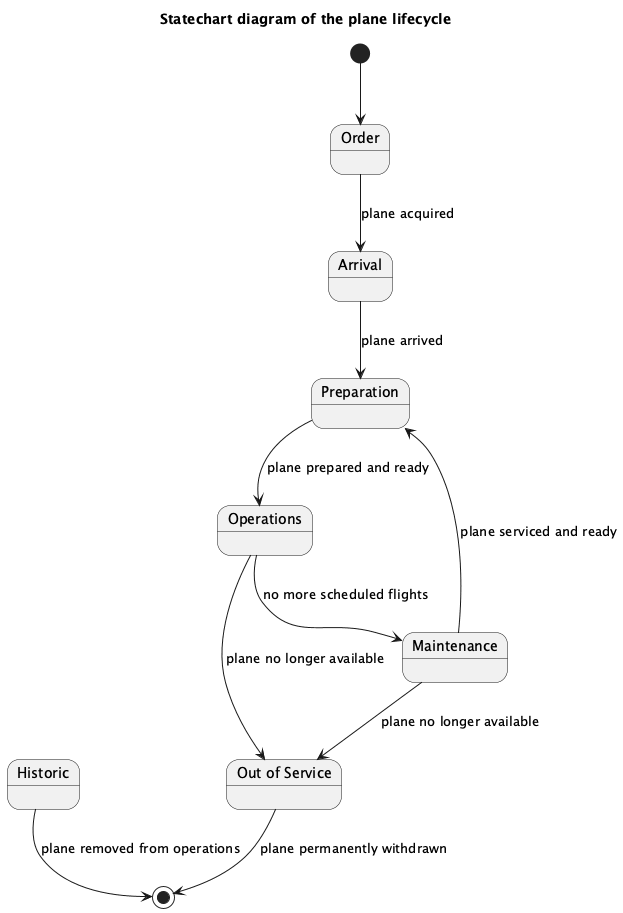

The diagram above was rendered by PlantUML. Its source (embedded in the PNG):
@startuml
title Statechart diagram of the plane lifecycle

[*] --> Order
state Order
state Arrival
state Preparation
state Operations
state Maintenance
state "Out of Service" as OutOfService
state Historic

Order --> Arrival : plane acquired
Arrival --> Preparation : plane arrived
Preparation --> Operations : plane prepared and ready
Operations --> Maintenance : no more scheduled flights
Maintenance --> Preparation : plane serviced and ready
Operations --> OutOfService : plane no longer available
Maintenance --> OutOfService : plane no longer available
OutOfService --> [*] : plane permanently withdrawn
Historic --> [*] : plane removed from operations

@enduml